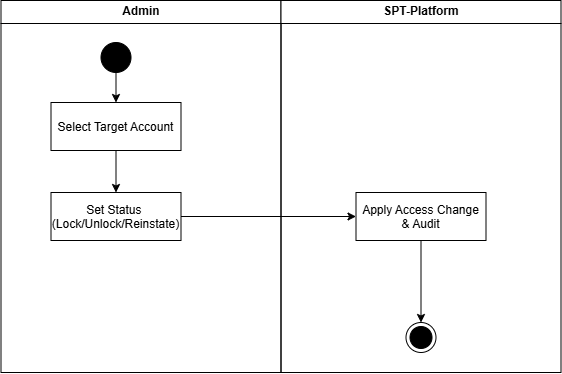

The diagram above was exported from draw.io. Its source (the exported page's mxGraphModel, read from the mxfile embedded in the PNG):
<mxGraphModel dx="1178" dy="653" grid="1" gridSize="10" guides="1" tooltips="1" connect="1" arrows="1" fold="1" page="1" pageScale="1" pageWidth="850" pageHeight="1100" math="0" shadow="0">
  <root>
    <mxCell id="0" />
    <mxCell id="1" parent="0" />
    <mxCell id="cShkAdVuhMy98dQ9h1Cw-1" parent="1" style="swimlane;whiteSpace=wrap;startSize=23;labelBackgroundColor=none;" value="Admin" vertex="1">
      <mxGeometry height="372" width="280" x="354.5" y="148" as="geometry" />
    </mxCell>
    <mxCell id="GrSpvMHYl4-mfsgfOjWk-1" edge="1" parent="cShkAdVuhMy98dQ9h1Cw-1" style="edgeStyle=orthogonalEdgeStyle;rounded=0;orthogonalLoop=1;jettySize=auto;html=1;entryX=0.5;entryY=0;entryDx=0;entryDy=0;labelBackgroundColor=none;fontColor=default;" target="cShkAdVuhMy98dQ9h1Cw-5">
      <mxGeometry relative="1" as="geometry">
        <mxPoint x="115" y="69.99999999999989" as="sourcePoint" />
      </mxGeometry>
    </mxCell>
    <mxCell id="GrSpvMHYl4-mfsgfOjWk-3" edge="1" parent="cShkAdVuhMy98dQ9h1Cw-1" source="cShkAdVuhMy98dQ9h1Cw-5" style="edgeStyle=orthogonalEdgeStyle;rounded=0;orthogonalLoop=1;jettySize=auto;html=1;exitX=0.5;exitY=1;exitDx=0;exitDy=0;entryX=0.5;entryY=0;entryDx=0;entryDy=0;labelBackgroundColor=none;fontColor=default;" target="GrSpvMHYl4-mfsgfOjWk-2">
      <mxGeometry relative="1" as="geometry" />
    </mxCell>
    <mxCell id="cShkAdVuhMy98dQ9h1Cw-5" parent="cShkAdVuhMy98dQ9h1Cw-1" style="labelBackgroundColor=none;" value="Select Target Account" vertex="1">
      <mxGeometry height="48" width="130" x="50" y="102" as="geometry" />
    </mxCell>
    <mxCell id="GrSpvMHYl4-mfsgfOjWk-2" parent="cShkAdVuhMy98dQ9h1Cw-1" style="labelBackgroundColor=none;" value="Set Status &#10;(Lock/Unlock/Reinstate)" vertex="1">
      <mxGeometry height="48" width="130" x="50" y="192" as="geometry" />
    </mxCell>
    <mxCell id="GrSpvMHYl4-mfsgfOjWk-10" parent="cShkAdVuhMy98dQ9h1Cw-1" style="ellipse;fillColor=strokeColor;html=1;" value="" vertex="1">
      <mxGeometry height="30" width="30" x="100" y="42" as="geometry" />
    </mxCell>
    <mxCell id="cShkAdVuhMy98dQ9h1Cw-10" parent="1" style="swimlane;whiteSpace=wrap;labelBackgroundColor=none;" value="SPT-Platform" vertex="1">
      <mxGeometry height="372" width="280" x="634.5" y="148" as="geometry" />
    </mxCell>
    <mxCell id="GrSpvMHYl4-mfsgfOjWk-8" edge="1" parent="cShkAdVuhMy98dQ9h1Cw-10" source="GrSpvMHYl4-mfsgfOjWk-5" style="edgeStyle=orthogonalEdgeStyle;rounded=0;orthogonalLoop=1;jettySize=auto;html=1;exitX=0.5;exitY=1;exitDx=0;exitDy=0;entryX=0.5;entryY=0;entryDx=0;entryDy=0;labelBackgroundColor=none;fontColor=default;">
      <mxGeometry relative="1" as="geometry">
        <mxPoint x="140" y="322" as="targetPoint" />
      </mxGeometry>
    </mxCell>
    <mxCell id="GrSpvMHYl4-mfsgfOjWk-5" parent="cShkAdVuhMy98dQ9h1Cw-10" style="labelBackgroundColor=none;" value="Apply Access Change&#10;&amp; Audit" vertex="1">
      <mxGeometry height="48" width="130" x="75" y="192" as="geometry" />
    </mxCell>
    <mxCell id="GrSpvMHYl4-mfsgfOjWk-11" parent="cShkAdVuhMy98dQ9h1Cw-10" style="ellipse;html=1;shape=endState;fillColor=strokeColor;" value="" vertex="1">
      <mxGeometry height="30" width="30" x="125" y="322" as="geometry" />
    </mxCell>
    <mxCell id="GrSpvMHYl4-mfsgfOjWk-6" edge="1" parent="1" source="GrSpvMHYl4-mfsgfOjWk-2" style="edgeStyle=orthogonalEdgeStyle;rounded=0;orthogonalLoop=1;jettySize=auto;html=1;exitX=1;exitY=0.5;exitDx=0;exitDy=0;entryX=0;entryY=0.5;entryDx=0;entryDy=0;labelBackgroundColor=none;fontColor=default;" target="GrSpvMHYl4-mfsgfOjWk-5">
      <mxGeometry relative="1" as="geometry" />
    </mxCell>
  </root>
</mxGraphModel>